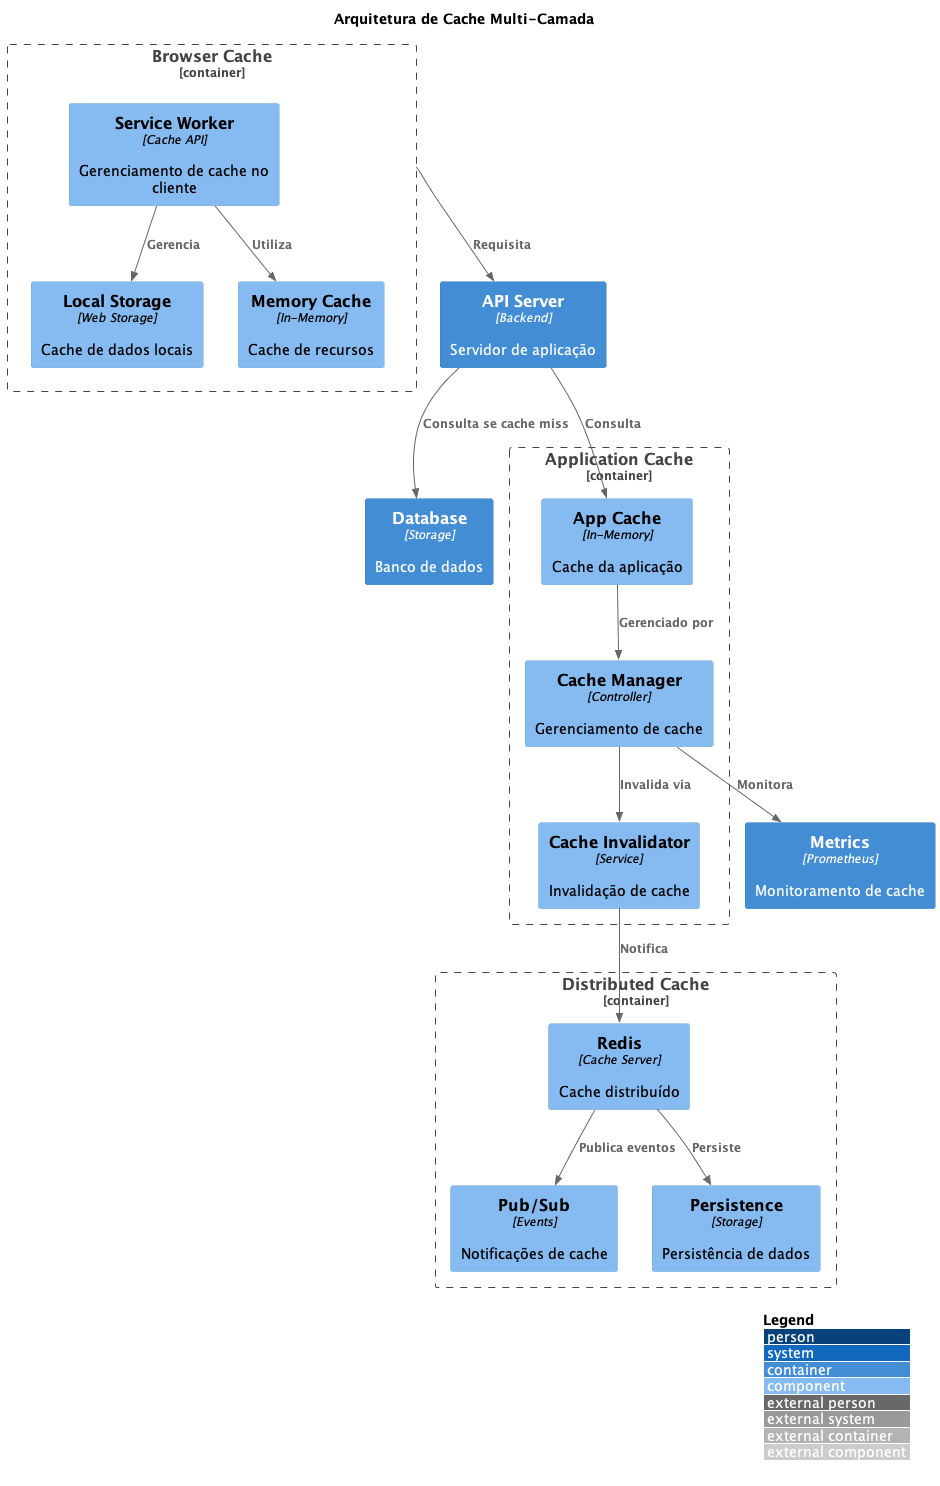

The diagram above was rendered by PlantUML. Its source (embedded in the PNG):
@startuml Cache Strategy

!include https://raw.githubusercontent.com/plantuml-stdlib/C4-PlantUML/master/C4_Component.puml

LAYOUT_WITH_LEGEND()

title Arquitetura de Cache Multi-Camada

Container_Boundary(browser, "Browser Cache") {
    Component(service_worker, "Service Worker", "Cache API", "Gerenciamento de cache no cliente")
    Component(local_storage, "Local Storage", "Web Storage", "Cache de dados locais")
    Component(memory_cache, "Memory Cache", "In-Memory", "Cache de recursos")
}

Container_Boundary(application, "Application Cache") {
    Component(app_cache, "App Cache", "In-Memory", "Cache da aplicação")
    Component(cache_manager, "Cache Manager", "Controller", "Gerenciamento de cache")
    Component(invalidator, "Cache Invalidator", "Service", "Invalidação de cache")
}

Container_Boundary(distributed, "Distributed Cache") {
    Component(redis, "Redis", "Cache Server", "Cache distribuído")
    Component(pub_sub, "Pub/Sub", "Events", "Notificações de cache")
    Component(persistence, "Persistence", "Storage", "Persistência de dados")
}

Container(metrics, "Metrics", "Prometheus", "Monitoramento de cache")
Container(api, "API Server", "Backend", "Servidor de aplicação")
Container(database, "Database", "Storage", "Banco de dados")

Rel(service_worker, local_storage, "Gerencia")
Rel(service_worker, memory_cache, "Utiliza")
Rel(api, app_cache, "Consulta")
Rel(app_cache, cache_manager, "Gerenciado por")
Rel(cache_manager, invalidator, "Invalida via")
Rel(invalidator, redis, "Notifica")
Rel(redis, pub_sub, "Publica eventos")
Rel(redis, persistence, "Persiste")
Rel(cache_manager, metrics, "Monitora")
Rel(api, database, "Consulta se cache miss")
Rel(browser, api, "Requisita")

@enduml